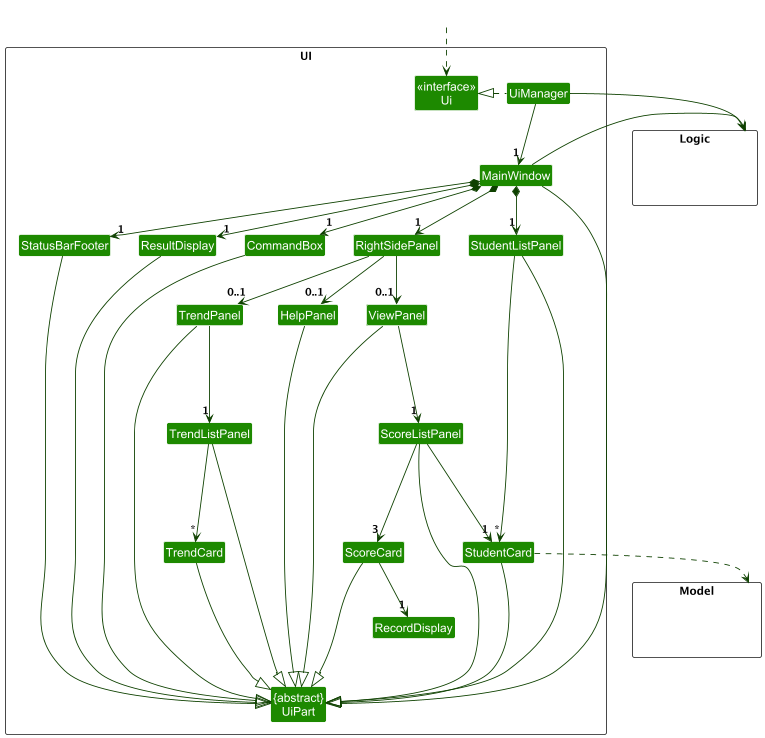

The diagram above was rendered by PlantUML. Its source (embedded in the PNG):
@startuml
!include style.puml
skinparam arrowThickness 1.1
skinparam arrowColor UI_COLOR_T4
skinparam classBackgroundColor UI_COLOR

package UI <<Rectangle>>{
Class "<<interface>>\nUi" as Ui
Class "{abstract}\nUiPart" as UiPart
Class UiManager
Class MainWindow
Class ResultDisplay
Class StudentListPanel
Class StatusBarFooter
Class CommandBox
Class RightSidePanel
Class HelpPanel
Class TrendPanel
Class TrendListPanel
Class TrendCard
Class ViewPanel
Class ScoreListPanel
Class ScoreCard
Class RecordDisplay
Class StudentCard
}

package Model <<Rectangle>> {
Class HiddenModel #FFFFFF
}

package Logic <<Rectangle>> {
Class HiddenLogic #FFFFFF
}

Class HiddenOutside #FFFFFF
HiddenOutside ..> Ui

UiManager .left.|> Ui
UiManager -down-> "1" MainWindow
MainWindow *-down->  "1" CommandBox
MainWindow *-down-> "1" ResultDisplay
MainWindow *-down-> "1" StudentListPanel
MainWindow *-down-> "1" StatusBarFooter
MainWindow *-down-> "1" RightSidePanel
MainWindow -left-|> UiPart
RightSidePanel --> "0..1" HelpPanel

RightSidePanel -right-> "0..1" TrendPanel
TrendPanel -down--> "1"TrendListPanel
TrendListPanel -down--> "*"TrendCard

RightSidePanel -left-> "0..1" ViewPanel
ViewPanel -down--> "1" ScoreListPanel
ScoreListPanel -down--> "1" StudentCard
ScoreListPanel -down--> "3" ScoreCard
ScoreCard -down-> "1" RecordDisplay
StudentListPanel -down-> "*" StudentCard

ResultDisplay --|> UiPart
CommandBox --|> UiPart
StudentListPanel --|> UiPart
StudentCard ---|> UiPart
StatusBarFooter ---|> UiPart
HelpPanel --|> UiPart
ViewPanel --|> UiPart
ScoreListPanel --|> UiPart
ScoreCard --|> UiPart
TrendPanel --|> UiPart
TrendListPanel --|> UiPart
TrendCard ---|> UiPart

StudentCard ..> Model
UiManager -right-> Logic
MainWindow -right-> Logic

StudentListPanel -[hidden]left- RightSidePanel
RightSidePanel -[hidden]left- CommandBox
StudentListPanel -[hidden]left- RightSidePanel
CommandBox -[hidden]left- ResultDisplay
ResultDisplay -[hidden]left- StatusBarFooter
ViewPanel -[hidden]left- HelpPanel

MainWindow -[hidden]-|> UiPart
@enduml